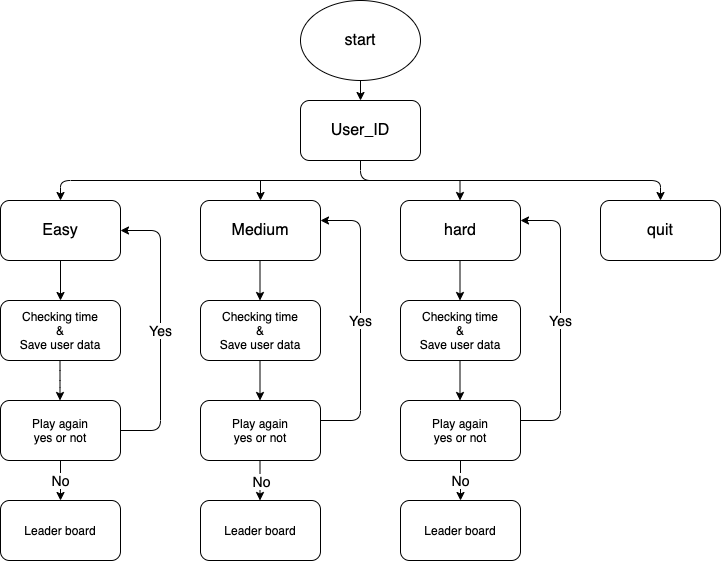

The diagram above was exported from draw.io. Its source (the exported page's mxGraphModel, read from the mxfile embedded in the PNG):
<mxGraphModel dx="946" dy="614" grid="1" gridSize="10" guides="1" tooltips="1" connect="1" arrows="1" fold="1" page="1" pageScale="1" pageWidth="827" pageHeight="1169" math="0" shadow="0">
  <root>
    <mxCell id="0" />
    <mxCell id="1" parent="0" />
    <mxCell id="jHlUfeDkAXxJQ5H4t2YS-3" value="&lt;font style=&quot;font-size: 16px&quot;&gt;start&lt;/font&gt;" style="ellipse;whiteSpace=wrap;html=1;" vertex="1" parent="1">
      <mxGeometry x="340" y="10" width="120" height="80" as="geometry" />
    </mxCell>
    <mxCell id="jHlUfeDkAXxJQ5H4t2YS-4" value="&lt;font style=&quot;font-size: 16px&quot;&gt;User_ID&lt;/font&gt;" style="rounded=1;whiteSpace=wrap;html=1;" vertex="1" parent="1">
      <mxGeometry x="340" y="110" width="120" height="60" as="geometry" />
    </mxCell>
    <mxCell id="jHlUfeDkAXxJQ5H4t2YS-5" value="&lt;font style=&quot;font-size: 16px&quot;&gt;Medium&lt;/font&gt;" style="rounded=1;whiteSpace=wrap;html=1;" vertex="1" parent="1">
      <mxGeometry x="240" y="210" width="120" height="60" as="geometry" />
    </mxCell>
    <mxCell id="jHlUfeDkAXxJQ5H4t2YS-6" value="&lt;font style=&quot;font-size: 16px&quot;&gt;hard&lt;/font&gt;" style="rounded=1;whiteSpace=wrap;html=1;" vertex="1" parent="1">
      <mxGeometry x="440" y="210" width="120" height="60" as="geometry" />
    </mxCell>
    <mxCell id="jHlUfeDkAXxJQ5H4t2YS-7" value="&lt;font style=&quot;font-size: 16px&quot;&gt;quit&lt;/font&gt;" style="rounded=1;whiteSpace=wrap;html=1;" vertex="1" parent="1">
      <mxGeometry x="640" y="210" width="120" height="60" as="geometry" />
    </mxCell>
    <mxCell id="jHlUfeDkAXxJQ5H4t2YS-8" value="&lt;font style=&quot;font-size: 16px&quot;&gt;Easy&lt;/font&gt;" style="rounded=1;whiteSpace=wrap;html=1;" vertex="1" parent="1">
      <mxGeometry x="40" y="210" width="120" height="60" as="geometry" />
    </mxCell>
    <mxCell id="jHlUfeDkAXxJQ5H4t2YS-9" value="Checking time&lt;br&gt;&amp;amp;&lt;br&gt;Save user data" style="rounded=1;whiteSpace=wrap;html=1;" vertex="1" parent="1">
      <mxGeometry x="40" y="310" width="120" height="60" as="geometry" />
    </mxCell>
    <mxCell id="jHlUfeDkAXxJQ5H4t2YS-13" value="Checking time&lt;br&gt;&amp;amp;&lt;br&gt;Save user data" style="rounded=1;whiteSpace=wrap;html=1;" vertex="1" parent="1">
      <mxGeometry x="240" y="310" width="120" height="60" as="geometry" />
    </mxCell>
    <mxCell id="jHlUfeDkAXxJQ5H4t2YS-14" value="Checking time&lt;br&gt;&amp;amp;&lt;br&gt;Save user data" style="rounded=1;whiteSpace=wrap;html=1;" vertex="1" parent="1">
      <mxGeometry x="440" y="310" width="120" height="60" as="geometry" />
    </mxCell>
    <mxCell id="jHlUfeDkAXxJQ5H4t2YS-15" value="Play again&lt;br&gt;yes or not" style="rounded=1;whiteSpace=wrap;html=1;" vertex="1" parent="1">
      <mxGeometry x="40" y="410" width="120" height="60" as="geometry" />
    </mxCell>
    <mxCell id="jHlUfeDkAXxJQ5H4t2YS-16" value="Play again&lt;br&gt;yes or not" style="rounded=1;whiteSpace=wrap;html=1;" vertex="1" parent="1">
      <mxGeometry x="240" y="410" width="120" height="60" as="geometry" />
    </mxCell>
    <mxCell id="jHlUfeDkAXxJQ5H4t2YS-41" value="&lt;font style=&quot;font-size: 14px&quot;&gt;No&lt;/font&gt;" style="edgeStyle=orthogonalEdgeStyle;rounded=0;orthogonalLoop=1;jettySize=auto;html=1;" edge="1" parent="1" source="jHlUfeDkAXxJQ5H4t2YS-17" target="jHlUfeDkAXxJQ5H4t2YS-26">
      <mxGeometry relative="1" as="geometry" />
    </mxCell>
    <mxCell id="jHlUfeDkAXxJQ5H4t2YS-17" value="Play again&lt;br&gt;yes or not" style="rounded=1;whiteSpace=wrap;html=1;" vertex="1" parent="1">
      <mxGeometry x="440" y="410" width="120" height="60" as="geometry" />
    </mxCell>
    <mxCell id="jHlUfeDkAXxJQ5H4t2YS-18" value="&lt;font style=&quot;font-size: 14px&quot;&gt;Yes&lt;/font&gt;" style="endArrow=classic;html=1;exitX=1;exitY=0.5;exitDx=0;exitDy=0;entryX=1;entryY=0.5;entryDx=0;entryDy=0;" edge="1" parent="1" source="jHlUfeDkAXxJQ5H4t2YS-15" target="jHlUfeDkAXxJQ5H4t2YS-8">
      <mxGeometry width="50" height="50" relative="1" as="geometry">
        <mxPoint x="160" y="430" as="sourcePoint" />
        <mxPoint x="200" y="270" as="targetPoint" />
        <Array as="points">
          <mxPoint x="200" y="440" />
          <mxPoint x="200" y="240" />
        </Array>
      </mxGeometry>
    </mxCell>
    <mxCell id="jHlUfeDkAXxJQ5H4t2YS-19" value="&lt;font style=&quot;font-size: 14px&quot;&gt;Yes&lt;/font&gt;" style="endArrow=classic;html=1;exitX=1;exitY=0.5;exitDx=0;exitDy=0;entryX=1;entryY=0.5;entryDx=0;entryDy=0;" edge="1" parent="1">
      <mxGeometry width="50" height="50" relative="1" as="geometry">
        <mxPoint x="360" y="430" as="sourcePoint" />
        <mxPoint x="360" y="230" as="targetPoint" />
        <Array as="points">
          <mxPoint x="400" y="430" />
          <mxPoint x="400" y="230" />
        </Array>
      </mxGeometry>
    </mxCell>
    <mxCell id="jHlUfeDkAXxJQ5H4t2YS-20" value="&lt;font style=&quot;font-size: 14px&quot;&gt;Yes&lt;/font&gt;" style="endArrow=classic;html=1;exitX=1;exitY=0.5;exitDx=0;exitDy=0;entryX=1;entryY=0.5;entryDx=0;entryDy=0;" edge="1" parent="1">
      <mxGeometry width="50" height="50" relative="1" as="geometry">
        <mxPoint x="560" y="430" as="sourcePoint" />
        <mxPoint x="560" y="230" as="targetPoint" />
        <Array as="points">
          <mxPoint x="600" y="430" />
          <mxPoint x="600" y="230" />
        </Array>
      </mxGeometry>
    </mxCell>
    <mxCell id="jHlUfeDkAXxJQ5H4t2YS-21" value="" style="endArrow=classic;html=1;exitX=0.5;exitY=1;exitDx=0;exitDy=0;" edge="1" parent="1" source="jHlUfeDkAXxJQ5H4t2YS-22">
      <mxGeometry width="50" height="50" relative="1" as="geometry">
        <mxPoint x="80" y="550" as="sourcePoint" />
        <mxPoint x="100" y="530" as="targetPoint" />
      </mxGeometry>
    </mxCell>
    <mxCell id="jHlUfeDkAXxJQ5H4t2YS-22" value="Leader board" style="rounded=1;whiteSpace=wrap;html=1;" vertex="1" parent="1">
      <mxGeometry x="40" y="510" width="120" height="60" as="geometry" />
    </mxCell>
    <mxCell id="jHlUfeDkAXxJQ5H4t2YS-23" value="&lt;font style=&quot;font-size: 14px&quot;&gt;No&lt;/font&gt;" style="endArrow=classic;html=1;exitX=0.5;exitY=1;exitDx=0;exitDy=0;" edge="1" parent="1" source="jHlUfeDkAXxJQ5H4t2YS-15" target="jHlUfeDkAXxJQ5H4t2YS-22">
      <mxGeometry width="50" height="50" relative="1" as="geometry">
        <mxPoint x="100" y="470" as="sourcePoint" />
        <mxPoint x="100" y="530" as="targetPoint" />
      </mxGeometry>
    </mxCell>
    <mxCell id="jHlUfeDkAXxJQ5H4t2YS-25" value="Leader board" style="rounded=1;whiteSpace=wrap;html=1;" vertex="1" parent="1">
      <mxGeometry x="240" y="510" width="120" height="60" as="geometry" />
    </mxCell>
    <mxCell id="jHlUfeDkAXxJQ5H4t2YS-26" value="Leader board" style="rounded=1;whiteSpace=wrap;html=1;" vertex="1" parent="1">
      <mxGeometry x="440" y="510" width="120" height="60" as="geometry" />
    </mxCell>
    <mxCell id="jHlUfeDkAXxJQ5H4t2YS-27" value="" style="endArrow=classic;html=1;exitX=0.5;exitY=1;exitDx=0;exitDy=0;entryX=0.5;entryY=0;entryDx=0;entryDy=0;" edge="1" parent="1" source="jHlUfeDkAXxJQ5H4t2YS-8" target="jHlUfeDkAXxJQ5H4t2YS-9">
      <mxGeometry width="50" height="50" relative="1" as="geometry">
        <mxPoint x="100" y="200" as="sourcePoint" />
        <mxPoint x="150" y="150" as="targetPoint" />
      </mxGeometry>
    </mxCell>
    <mxCell id="jHlUfeDkAXxJQ5H4t2YS-28" value="" style="endArrow=classic;html=1;exitX=0.5;exitY=1;exitDx=0;exitDy=0;entryX=0.5;entryY=0;entryDx=0;entryDy=0;" edge="1" parent="1">
      <mxGeometry width="50" height="50" relative="1" as="geometry">
        <mxPoint x="99.5" y="370" as="sourcePoint" />
        <mxPoint x="99.5" y="410" as="targetPoint" />
        <Array as="points">
          <mxPoint x="99.5" y="390" />
        </Array>
      </mxGeometry>
    </mxCell>
    <mxCell id="jHlUfeDkAXxJQ5H4t2YS-29" value="" style="endArrow=classic;html=1;exitX=0.5;exitY=1;exitDx=0;exitDy=0;entryX=0.5;entryY=0;entryDx=0;entryDy=0;" edge="1" parent="1">
      <mxGeometry width="50" height="50" relative="1" as="geometry">
        <mxPoint x="299.5" y="270" as="sourcePoint" />
        <mxPoint x="299.5" y="310" as="targetPoint" />
      </mxGeometry>
    </mxCell>
    <mxCell id="jHlUfeDkAXxJQ5H4t2YS-30" value="" style="endArrow=classic;html=1;exitX=0.5;exitY=1;exitDx=0;exitDy=0;entryX=0.5;entryY=0;entryDx=0;entryDy=0;" edge="1" parent="1">
      <mxGeometry width="50" height="50" relative="1" as="geometry">
        <mxPoint x="299.5" y="370" as="sourcePoint" />
        <mxPoint x="299.5" y="410" as="targetPoint" />
      </mxGeometry>
    </mxCell>
    <mxCell id="jHlUfeDkAXxJQ5H4t2YS-31" value="" style="endArrow=classic;html=1;exitX=0.5;exitY=1;exitDx=0;exitDy=0;entryX=0.5;entryY=0;entryDx=0;entryDy=0;" edge="1" parent="1">
      <mxGeometry width="50" height="50" relative="1" as="geometry">
        <mxPoint x="299.5" y="470" as="sourcePoint" />
        <mxPoint x="299.5" y="510" as="targetPoint" />
      </mxGeometry>
    </mxCell>
    <mxCell id="jHlUfeDkAXxJQ5H4t2YS-40" value="&lt;font style=&quot;font-size: 14px&quot;&gt;No&lt;/font&gt;" style="edgeLabel;html=1;align=center;verticalAlign=middle;resizable=0;points=[];" vertex="1" connectable="0" parent="jHlUfeDkAXxJQ5H4t2YS-31">
      <mxGeometry y="1" relative="1" as="geometry">
        <mxPoint as="offset" />
      </mxGeometry>
    </mxCell>
    <mxCell id="jHlUfeDkAXxJQ5H4t2YS-33" value="" style="endArrow=classic;html=1;exitX=0.5;exitY=1;exitDx=0;exitDy=0;entryX=0.5;entryY=0;entryDx=0;entryDy=0;" edge="1" parent="1">
      <mxGeometry width="50" height="50" relative="1" as="geometry">
        <mxPoint x="499.5" y="370" as="sourcePoint" />
        <mxPoint x="499.5" y="410" as="targetPoint" />
      </mxGeometry>
    </mxCell>
    <mxCell id="jHlUfeDkAXxJQ5H4t2YS-34" value="" style="endArrow=classic;html=1;exitX=0.5;exitY=1;exitDx=0;exitDy=0;entryX=0.5;entryY=0;entryDx=0;entryDy=0;" edge="1" parent="1">
      <mxGeometry width="50" height="50" relative="1" as="geometry">
        <mxPoint x="499.5" y="270" as="sourcePoint" />
        <mxPoint x="499.5" y="310" as="targetPoint" />
      </mxGeometry>
    </mxCell>
    <mxCell id="jHlUfeDkAXxJQ5H4t2YS-35" value="" style="endArrow=classic;html=1;exitX=0.5;exitY=1;exitDx=0;exitDy=0;entryX=0.5;entryY=0;entryDx=0;entryDy=0;" edge="1" parent="1" source="jHlUfeDkAXxJQ5H4t2YS-3" target="jHlUfeDkAXxJQ5H4t2YS-4">
      <mxGeometry width="50" height="50" relative="1" as="geometry">
        <mxPoint x="390" y="340" as="sourcePoint" />
        <mxPoint x="440" y="290" as="targetPoint" />
      </mxGeometry>
    </mxCell>
    <mxCell id="jHlUfeDkAXxJQ5H4t2YS-36" value="" style="endArrow=classic;html=1;exitX=0.5;exitY=1;exitDx=0;exitDy=0;entryX=0.5;entryY=0;entryDx=0;entryDy=0;" edge="1" parent="1" source="jHlUfeDkAXxJQ5H4t2YS-4" target="jHlUfeDkAXxJQ5H4t2YS-7">
      <mxGeometry width="50" height="50" relative="1" as="geometry">
        <mxPoint x="390" y="340" as="sourcePoint" />
        <mxPoint x="440" y="290" as="targetPoint" />
        <Array as="points">
          <mxPoint x="400" y="190" />
          <mxPoint x="700" y="190" />
        </Array>
      </mxGeometry>
    </mxCell>
    <mxCell id="jHlUfeDkAXxJQ5H4t2YS-37" value="" style="endArrow=classic;html=1;entryX=0.5;entryY=0;entryDx=0;entryDy=0;" edge="1" parent="1" target="jHlUfeDkAXxJQ5H4t2YS-8">
      <mxGeometry width="50" height="50" relative="1" as="geometry">
        <mxPoint x="430" y="190" as="sourcePoint" />
        <mxPoint x="240" y="140" as="targetPoint" />
        <Array as="points">
          <mxPoint x="100" y="190" />
        </Array>
      </mxGeometry>
    </mxCell>
    <mxCell id="jHlUfeDkAXxJQ5H4t2YS-38" value="" style="endArrow=classic;html=1;entryX=0.5;entryY=0;entryDx=0;entryDy=0;" edge="1" parent="1" target="jHlUfeDkAXxJQ5H4t2YS-5">
      <mxGeometry width="50" height="50" relative="1" as="geometry">
        <mxPoint x="300" y="190" as="sourcePoint" />
        <mxPoint x="440" y="290" as="targetPoint" />
      </mxGeometry>
    </mxCell>
    <mxCell id="jHlUfeDkAXxJQ5H4t2YS-39" value="" style="endArrow=classic;html=1;entryX=0.5;entryY=0;entryDx=0;entryDy=0;" edge="1" parent="1">
      <mxGeometry width="50" height="50" relative="1" as="geometry">
        <mxPoint x="499.5" y="190" as="sourcePoint" />
        <mxPoint x="499.5" y="210" as="targetPoint" />
      </mxGeometry>
    </mxCell>
  </root>
</mxGraphModel>